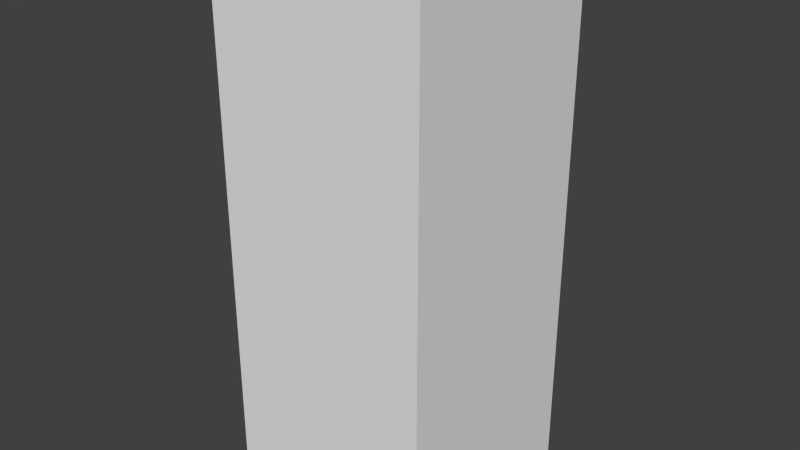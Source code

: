 # Source: Block.blend  (saved by Blender 2.75.0; exported with 4.5.12 LTS)
import bpy
from mathutils import Matrix  # noqa: F401  (used for matrix-valued properties, if any)

bpy.ops.wm.read_factory_settings(use_empty=True)
scene = bpy.context.scene
scene.name = 'Scene'

# ---- collections
col_collection_1 = bpy.data.collections.new('Collection 1'); scene.collection.children.link(col_collection_1)

# ---- materials (node trees are filled in below, after node groups)
mat_material = bpy.data.materials.new('Material')
mat_material.alpha_threshold = 0.0
mat_material.use_transparent_shadow = False
mat_material.roughness = 0.5
mat_material.line_color = (0.0, 0.0, 0.0, 1.0)

# ---- material node trees

# ---- world
world_world = bpy.data.worlds.new('World'); scene.world = world_world
world_world.color = (0.05088, 0.05088, 0.05088)
world_world.use_sun_shadow = False
world_world.sun_shadow_jitter_overblur = 0.0
world_world.cycles.sampling_method = 'MANUAL'
world_world.cycles.sample_map_resolution = 256

# ---- meshes
me_cube = bpy.data.meshes.new('Cube')
me_cube.from_pydata([(1.0, 1.0, -4.0), (1.0, -1.0, -4.0), (-1.0, -1.0, -4.0), (-1.0, 1.0, -4.0), (1.0, 1.0, 1.0), (1.0, -1.0, 1.0), (-1.0, -1.0, 1.0), (-1.0, 1.0, 1.0)], [], [(4, 7, 6, 5), (0, 4, 5, 1), (1, 5, 6, 2), (2, 6, 7, 3), (4, 0, 3, 7)])
_uv = me_cube.uv_layers.new(name='UVMap')
_uv.uv.foreach_set('vector', [0.5507, 0.4512, 0.5507, 0.9494, 0.05252, 0.9494, 0.05252, 0.4512, 0.9483, 0.1769, 0.9483, 0.9679, 0.6319, 0.9679, 0.6319, 0.1769, 0.6356, 0.1854, 0.6356, 0.9687, 0.9489, 0.9687, 0.9489, 0.1854, 0.6319, 0.1769, 0.6319, 0.9679, 0.9483, 0.9679, 0.9483, 0.1769, 0.6356, 0.9687, 0.6356, 0.1854, 0.9489, 0.1854, 0.9489, 0.9687])
me_cube.materials.append(mat_material)
me_cube.use_remesh_preserve_volume = False
me_cube.use_remesh_preserve_attributes = False
me_cube.use_mirror_vertex_groups = False
me_cube.update()

# ---- objects
ob_cube = bpy.data.objects.new('Cube', me_cube)

# ---- transforms, parenting, visibility, modifiers, constraints
ob_cube.location = (0.0, 0.0, 0.0)
ob_cube.lock_rotations_4d = False
ob_cube.empty_display_type = 'ARROWS'
ob_cube.lineart.crease_threshold = 0.0

# ---- collection membership
col_collection_1.objects.link(ob_cube)

# ---- scene / render settings (as saved in the file)
scene.frame_start = 1; scene.frame_end = 250; scene.frame_set(179)
scene.render.engine = 'BLENDER_EEVEE_NEXT'
scene.render.resolution_percentage = 50
scene.render.dither_intensity = 0.0
scene.cycles.use_denoising = False
scene.cycles.samples = 10
scene.cycles.sampling_pattern = 'TABULATED_SOBOL'
scene.cycles.light_sampling_threshold = 0.0
scene.cycles.use_adaptive_sampling = False
scene.cycles.use_light_tree = False
scene.cycles.blur_glossy = 0.0
scene.cycles.pixel_filter_type = 'GAUSSIAN'
scene.cycles.sample_clamp_indirect = 0.0
scene.view_settings.view_transform = 'Standard'
bpy.context.view_layer.update()

# ---- added for rendering (the .blend has no active camera and no usable light): camera, sun
cam_auto = bpy.data.cameras.new('AutoCamera')
cam_auto.lens = 50.0
cam_auto.sensor_width = 36.0
cam_auto.clip_end = 1000.0
ob_auto_camera = bpy.data.objects.new('AutoCamera', cam_auto)
scene.collection.objects.link(ob_auto_camera)
ob_auto_camera.location = (5.31501, -6.37801, 2.75201)
ob_auto_camera.rotation_euler = (1.09748, -7.21219e-08, 0.694738)
scene.camera = ob_auto_camera
light_auto_sun = bpy.data.lights.new('AutoSun', 'SUN')
light_auto_sun.energy = 3.0
light_auto_sun.angle = 0.0523599
ob_auto_sun = bpy.data.objects.new('AutoSun', light_auto_sun)
scene.collection.objects.link(ob_auto_sun)
ob_auto_sun.rotation_euler = (0.872665, 0.174533, 0.523599)
bpy.context.view_layer.update()

